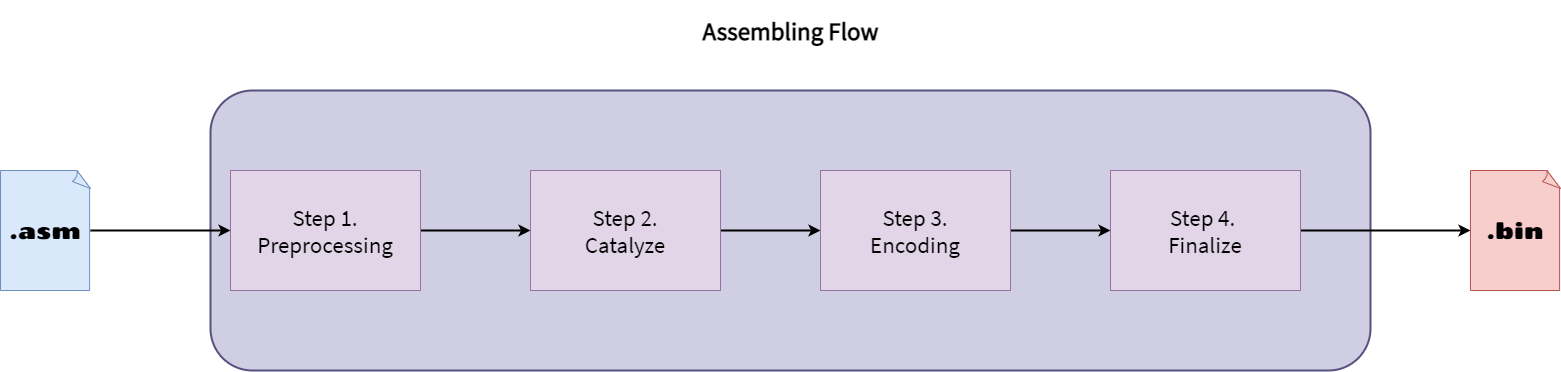

The diagram above was exported from draw.io. Its source (the exported page's mxGraphModel, read from the mxfile embedded in the PNG):
<mxGraphModel dx="2912" dy="1164" grid="1" gridSize="10" guides="1" tooltips="1" connect="1" arrows="1" fold="1" page="1" pageScale="1" pageWidth="850" pageHeight="1100" math="0" shadow="0">
  <root>
    <mxCell id="0" />
    <mxCell id="1" parent="0" />
    <mxCell id="q29rq0NBd7pZanOJsOsS-2" value="" style="rounded=1;whiteSpace=wrap;html=1;fillColor=#d0cee2;strokeColor=#56517e;strokeWidth=2;connectable=0;" vertex="1" parent="1">
      <mxGeometry x="160" y="400" width="1160" height="280" as="geometry" />
    </mxCell>
    <mxCell id="q29rq0NBd7pZanOJsOsS-3" value="Assembling Flow" style="text;html=1;strokeColor=none;fillColor=none;align=center;verticalAlign=middle;whiteSpace=wrap;rounded=0;fontFamily=Source Sans Pro;fontSource=https%3A%2F%2Ffonts.googleapis.com%2Fcss%3Ffamily%3DSource%2BSans%2BPro;fontStyle=1;fontSize=25;" vertex="1" parent="1">
      <mxGeometry x="637.5" y="310" width="205" height="60" as="geometry" />
    </mxCell>
    <mxCell id="q29rq0NBd7pZanOJsOsS-6" style="edgeStyle=orthogonalEdgeStyle;rounded=0;orthogonalLoop=1;jettySize=auto;html=1;exitX=1;exitY=0.5;exitDx=0;exitDy=0;exitPerimeter=0;fontSize=23;strokeWidth=2;" edge="1" parent="1" source="q29rq0NBd7pZanOJsOsS-4" target="q29rq0NBd7pZanOJsOsS-5">
      <mxGeometry relative="1" as="geometry" />
    </mxCell>
    <mxCell id="q29rq0NBd7pZanOJsOsS-4" value=".asm" style="whiteSpace=wrap;html=1;shape=mxgraph.basic.document;fontSize=23;fontFamily=Chango;fontSource=https%3A%2F%2Ffonts.googleapis.com%2Fcss%3Ffamily%3DChango;fillColor=#dae8fc;strokeColor=#6c8ebf;" vertex="1" parent="1">
      <mxGeometry x="-50" y="480" width="90" height="120" as="geometry" />
    </mxCell>
    <mxCell id="q29rq0NBd7pZanOJsOsS-11" style="edgeStyle=orthogonalEdgeStyle;rounded=0;orthogonalLoop=1;jettySize=auto;html=1;exitX=1;exitY=0.5;exitDx=0;exitDy=0;strokeWidth=2;fontFamily=Source Sans Pro;fontSource=https%3A%2F%2Ffonts.googleapis.com%2Fcss%3Ffamily%3DSource%2BSans%2BPro;fontSize=23;" edge="1" parent="1" source="q29rq0NBd7pZanOJsOsS-5" target="q29rq0NBd7pZanOJsOsS-7">
      <mxGeometry relative="1" as="geometry" />
    </mxCell>
    <mxCell id="q29rq0NBd7pZanOJsOsS-5" value="Step 1.&lt;br&gt;Preprocessing" style="rounded=0;whiteSpace=wrap;html=1;fontSize=23;fillColor=#e1d5e7;strokeColor=#9673a6;fontFamily=Source Sans Pro;fontSource=https%3A%2F%2Ffonts.googleapis.com%2Fcss%3Ffamily%3DSource%2BSans%2BPro;" vertex="1" parent="1">
      <mxGeometry x="180" y="480" width="190" height="120" as="geometry" />
    </mxCell>
    <mxCell id="q29rq0NBd7pZanOJsOsS-12" style="edgeStyle=orthogonalEdgeStyle;rounded=0;orthogonalLoop=1;jettySize=auto;html=1;exitX=1;exitY=0.5;exitDx=0;exitDy=0;entryX=0;entryY=0.5;entryDx=0;entryDy=0;strokeWidth=2;fontFamily=Source Sans Pro;fontSource=https%3A%2F%2Ffonts.googleapis.com%2Fcss%3Ffamily%3DSource%2BSans%2BPro;fontSize=23;" edge="1" parent="1" source="q29rq0NBd7pZanOJsOsS-7" target="q29rq0NBd7pZanOJsOsS-8">
      <mxGeometry relative="1" as="geometry" />
    </mxCell>
    <mxCell id="q29rq0NBd7pZanOJsOsS-7" value="Step 2.&lt;br&gt;Catalyze" style="rounded=0;whiteSpace=wrap;html=1;fontSize=23;fillColor=#e1d5e7;strokeColor=#9673a6;fontFamily=Source Sans Pro;fontSource=https%3A%2F%2Ffonts.googleapis.com%2Fcss%3Ffamily%3DSource%2BSans%2BPro;" vertex="1" parent="1">
      <mxGeometry x="480" y="480" width="190" height="120" as="geometry" />
    </mxCell>
    <mxCell id="q29rq0NBd7pZanOJsOsS-13" style="edgeStyle=orthogonalEdgeStyle;rounded=0;orthogonalLoop=1;jettySize=auto;html=1;exitX=1;exitY=0.5;exitDx=0;exitDy=0;entryX=0;entryY=0.5;entryDx=0;entryDy=0;strokeWidth=2;fontFamily=Source Sans Pro;fontSource=https%3A%2F%2Ffonts.googleapis.com%2Fcss%3Ffamily%3DSource%2BSans%2BPro;fontSize=23;" edge="1" parent="1" source="q29rq0NBd7pZanOJsOsS-8" target="q29rq0NBd7pZanOJsOsS-9">
      <mxGeometry relative="1" as="geometry" />
    </mxCell>
    <mxCell id="q29rq0NBd7pZanOJsOsS-8" value="Step 3.&lt;br&gt;Encoding" style="rounded=0;whiteSpace=wrap;html=1;fontSize=23;fillColor=#e1d5e7;strokeColor=#9673a6;fontFamily=Source Sans Pro;fontSource=https%3A%2F%2Ffonts.googleapis.com%2Fcss%3Ffamily%3DSource%2BSans%2BPro;" vertex="1" parent="1">
      <mxGeometry x="770" y="480" width="190" height="120" as="geometry" />
    </mxCell>
    <mxCell id="q29rq0NBd7pZanOJsOsS-15" style="edgeStyle=orthogonalEdgeStyle;rounded=0;orthogonalLoop=1;jettySize=auto;html=1;exitX=1;exitY=0.5;exitDx=0;exitDy=0;entryX=0;entryY=0.5;entryDx=0;entryDy=0;entryPerimeter=0;strokeWidth=2;fontFamily=Source Sans Pro;fontSource=https%3A%2F%2Ffonts.googleapis.com%2Fcss%3Ffamily%3DSource%2BSans%2BPro;fontSize=23;" edge="1" parent="1" source="q29rq0NBd7pZanOJsOsS-9" target="q29rq0NBd7pZanOJsOsS-14">
      <mxGeometry relative="1" as="geometry" />
    </mxCell>
    <mxCell id="q29rq0NBd7pZanOJsOsS-9" value="Step 4.&amp;nbsp;&lt;br&gt;Finalize" style="rounded=0;whiteSpace=wrap;html=1;fontSize=23;fillColor=#e1d5e7;strokeColor=#9673a6;fontFamily=Source Sans Pro;fontSource=https%3A%2F%2Ffonts.googleapis.com%2Fcss%3Ffamily%3DSource%2BSans%2BPro;" vertex="1" parent="1">
      <mxGeometry x="1060" y="480" width="190" height="120" as="geometry" />
    </mxCell>
    <mxCell id="q29rq0NBd7pZanOJsOsS-14" value=".bin" style="whiteSpace=wrap;html=1;shape=mxgraph.basic.document;fontSize=23;fontFamily=Chango;fontSource=https%3A%2F%2Ffonts.googleapis.com%2Fcss%3Ffamily%3DChango;fillColor=#f8cecc;strokeColor=#b85450;" vertex="1" parent="1">
      <mxGeometry x="1420" y="480" width="90" height="120" as="geometry" />
    </mxCell>
  </root>
</mxGraphModel>